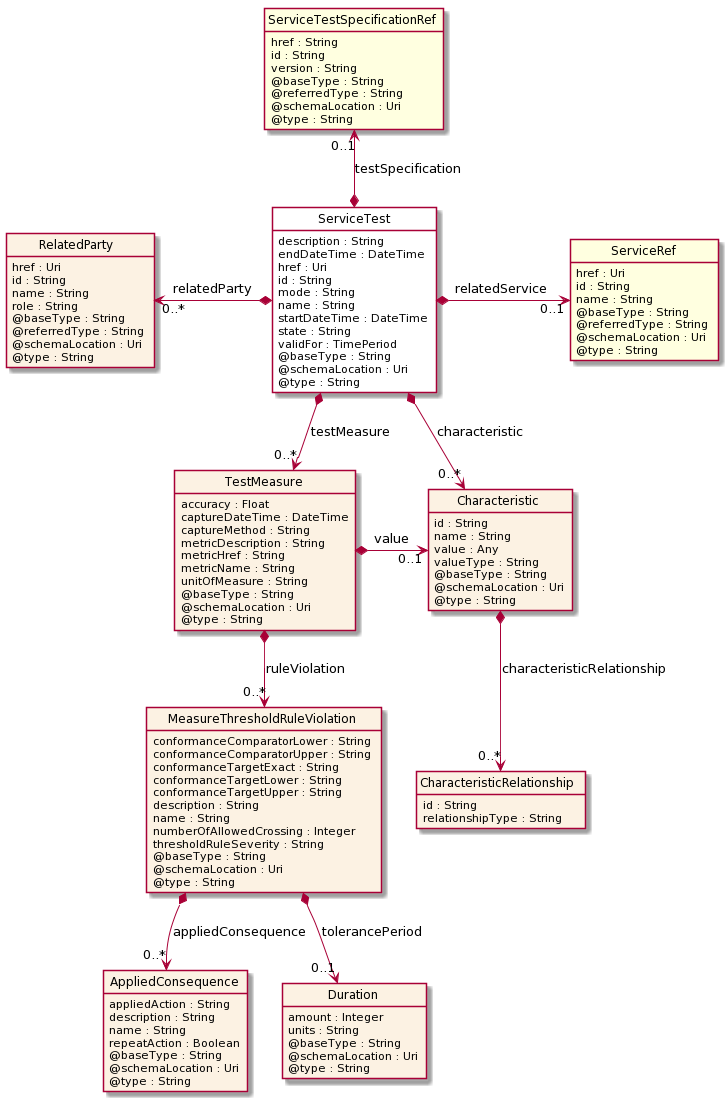

The diagram above was rendered by PlantUML. Its source (embedded in the PNG):
@startuml
hide circle
hide methods
hide stereotype
show <<Enumeration>> stereotype
skinparam class {
   BackgroundColor<<Enumeration>> #E6F5F7
   BackgroundColor<<Ref>> #FFFFE0
   BackgroundColor<<Pivot>> #FFFFFFF
   BackgroundColor #FCF2E3
}

class ServiceTest  <<Pivot>> {
    description : String
    endDateTime : DateTime
    href : Uri
    id : String
    mode : String
    name : String
    startDateTime : DateTime
    state : String
    validFor : TimePeriod
    @baseType : String
    @schemaLocation : Uri
    @type : String
}

class TestMeasure  {
    accuracy : Float
    captureDateTime : DateTime
    captureMethod : String
    metricDescription : String
    metricHref : String
    metricName : String
    unitOfMeasure : String
    @baseType : String
    @schemaLocation : Uri
    @type : String
}

class MeasureThresholdRuleViolation  {
    conformanceComparatorLower : String
    conformanceComparatorUpper : String
    conformanceTargetExact : String
    conformanceTargetLower : String
    conformanceTargetUpper : String
    description : String
    name : String
    numberOfAllowedCrossing : Integer
    thresholdRuleSeverity : String
    @baseType : String
    @schemaLocation : Uri
    @type : String
}

class AppliedConsequence  {
    appliedAction : String
    description : String
    name : String
    repeatAction : Boolean
    @baseType : String
    @schemaLocation : Uri
    @type : String
}

class Duration  {
    amount : Integer
    units : String
    @baseType : String
    @schemaLocation : Uri
    @type : String
}

class Characteristic  {
    id : String
    name : String
    value : Any
    valueType : String
    @baseType : String
    @schemaLocation : Uri
    @type : String
}

class CharacteristicRelationship  {
    id : String
    relationshipType : String
}

class RelatedParty  {
    href : Uri
    id : String
    name : String
    role : String
    @baseType : String
    @referredType : String
    @schemaLocation : Uri
    @type : String
}

class ServiceRef  <<Ref>> {
    href : Uri
    id : String
    name : String
    @baseType : String
    @referredType : String
    @schemaLocation : Uri
    @type : String
}

class ServiceTestSpecificationRef  <<Ref>> {
    href : String
    id : String
    version : String
    @baseType : String
    @referredType : String
    @schemaLocation : Uri
    @type : String
}

ServiceTest *-->  "0..*" Characteristic : characteristic

ServiceTest *-->  "0..*" TestMeasure : testMeasure

TestMeasure *-right-> "0..1" Characteristic : value

RelatedParty "0..*" <-left-* ServiceTest : relatedParty

ServiceTest *-right-> "0..1" ServiceRef : relatedService

ServiceTestSpecificationRef "0..1" <--* ServiceTest : testSpecification

TestMeasure *-->  "0..*" MeasureThresholdRuleViolation : ruleViolation

MeasureThresholdRuleViolation *-->  "0..*" AppliedConsequence : appliedConsequence

MeasureThresholdRuleViolation *-->  "0..1" Duration : tolerancePeriod

Characteristic *-->  "0..*" CharacteristicRelationship : characteristicRelationship

@enduml